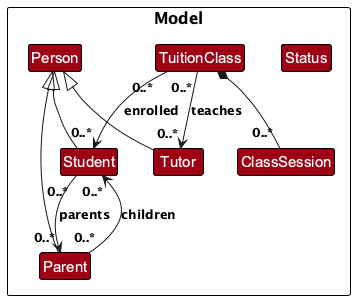

The diagram above was rendered by PlantUML. Its source (embedded in the PNG):
@startuml
!include style.puml
skinparam classBackgroundColor MODEL_COLOR

package Model {
  class Person {
    - name : Name
    - phone : Phone
    - email : Email
    - address : Address
    - role : Role
    - tag : Tag
  }

  class Student
  class Tutor
  class Parent
  class TuitionClass {
    - className : String
    - students : List<Student>
    - tutors : List<Tutor>
    - sessions : List<ClassSession>
  }
  class ClassSession {
    - sessionName : String
    - dateTime : LocalDateTime
    - location : String
    - attendance : Map<Student, Status>
  }
  class Status
}

Person <|-- Student
Person <|-- Tutor
Person <|-- Parent
TuitionClass *-- "0..*" ClassSession
TuitionClass "0..*" --> "0..*" Student : enrolled
TuitionClass "0..*" --> "0..*" Tutor : teaches
Parent "0..*" --> "0..*" Student : children
Student "0..*" --> "0..*" Parent : parents
@enduml